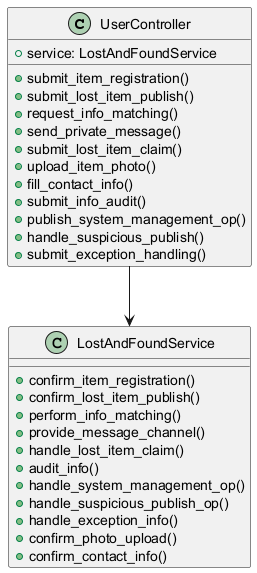

The diagram above was rendered by PlantUML. Its source (embedded in the PNG):
@startuml
class UserController {
  +service: LostAndFoundService
  +submit_item_registration()
  +submit_lost_item_publish()
  +request_info_matching()
  +send_private_message()
  +submit_lost_item_claim()
  +upload_item_photo()
  +fill_contact_info()
  +submit_info_audit()
  +publish_system_management_op()
  +handle_suspicious_publish()
  +submit_exception_handling()
}
class LostAndFoundService {
  +confirm_item_registration()
  +confirm_lost_item_publish()
  +perform_info_matching()
  +provide_message_channel()
  +handle_lost_item_claim()
  +audit_info()
  +handle_system_management_op()
  +handle_suspicious_publish_op()
  +handle_exception_info()
  +confirm_photo_upload()
  +confirm_contact_info()
}
UserController --> LostAndFoundService
@enduml